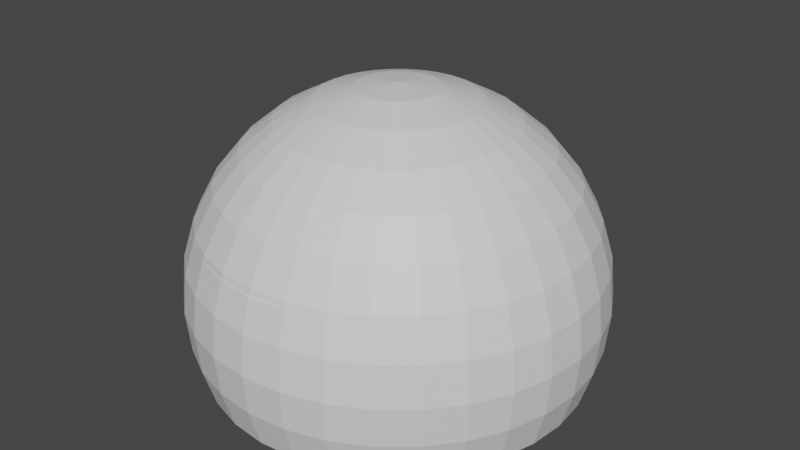 # Source: SphereRoom.blend  (saved by Blender 3.0.42; exported with 4.5.12 LTS)
import bpy
from mathutils import Matrix  # noqa: F401  (used for matrix-valued properties, if any)

bpy.ops.wm.read_factory_settings(use_empty=True)
scene = bpy.context.scene
scene.name = 'Scene'

# ---- collections
col_collection = bpy.data.collections.new('Collection'); scene.collection.children.link(col_collection)

# ---- materials (node trees are filled in below, after node groups)
mat_material_002 = bpy.data.materials.new('Material.002')
mat_material_002.use_transparent_shadow = False
mat_material_001 = bpy.data.materials.new('Material.001')
mat_material_001.use_transparent_shadow = False

# ---- material node trees
mat_material_002.use_nodes = True; mat_material_002.node_tree.nodes.clear()
_N = mat_material_002.node_tree.nodes; _L = mat_material_002.node_tree.links
n0 = _N.new('ShaderNodeBsdfPrincipled'); n0.name = 'Principled BSDF'; n0.location = (10, 300)
n0.distribution = 'GGX'
n0.subsurface_method = 'RANDOM_WALK_SKIN'
n0.inputs[3].default_value = 1.45
n0.inputs[27].default_value = (0.0, 0.0, 0.0, 1.0)
n0.inputs[28].default_value = 1.0
n1 = _N.new('ShaderNodeOutputMaterial'); n1.name = 'Material Output'; n1.location = (300, 300)
_L.new(n0.outputs[0], n1.inputs[0])
n1.is_active_output = True
mat_material_001.use_nodes = True; mat_material_001.node_tree.nodes.clear()
_N = mat_material_001.node_tree.nodes; _L = mat_material_001.node_tree.links
n0 = _N.new('ShaderNodeBsdfPrincipled'); n0.name = 'Principled BSDF'; n0.location = (10, 300)
n0.distribution = 'GGX'
n0.subsurface_method = 'RANDOM_WALK_SKIN'
n0.inputs[3].default_value = 1.45
n0.inputs[27].default_value = (0.0, 0.0, 0.0, 1.0)
n0.inputs[28].default_value = 1.0
n1 = _N.new('ShaderNodeOutputMaterial'); n1.name = 'Material Output'; n1.location = (300, 300)
_L.new(n0.outputs[0], n1.inputs[0])
n1.is_active_output = True

# ---- world
world_world = bpy.data.worlds.new('World'); scene.world = world_world
world_world.use_nodes = True; world_world.node_tree.nodes.clear()
_N = world_world.node_tree.nodes; _L = world_world.node_tree.links
n0 = _N.new('ShaderNodeOutputWorld'); n0.name = 'World Output'; n0.location = (300, 300)
n1 = _N.new('ShaderNodeBackground'); n1.name = 'Background'; n1.location = (10, 300)
n1.inputs[0].default_value = (0.05088, 0.05088, 0.05088, 1.0)
_L.new(n1.outputs[0], n0.inputs[0])
n0.is_active_output = True
world_world.color = (0.05088, 0.05088, 0.05088)
world_world.use_sun_shadow = False
world_world.sun_shadow_jitter_overblur = 0.0

# ---- meshes
me_sphere = bpy.data.meshes.new('Sphere')
me_sphere.from_pydata([(0.0, 0.1931, 0.971), (0.0, 0.3788, 0.9147), (0.0, 0.55, 0.8232), (0.0, 0.7, 0.7001), (0.0, 0.8231, 0.55), (0.0, 0.9146, 0.3789), (0.0, 0.971, 0.1932), (0.03767, 0.1894, 0.971), (0.0739, 0.3715, 0.9147), (0.1073, 0.5394, 0.8232), (0.1366, 0.6866, 0.7001), (0.1606, 0.8073, 0.55), (0.1784, 0.8971, 0.3789), (0.1894, 0.9523, 0.1932), (0.1931, 0.971, -4.371e-08), (0.1894, 0.9523, -0.1932), (0.1784, 0.8971, -0.3789), (0.07389, 0.1784, 0.971), (0.145, 0.35, 0.9147), (0.2105, 0.5081, 0.8232), (0.2679, 0.6467, 0.7001), (0.315, 0.7605, 0.55), (0.35, 0.845, 0.3789), (0.3716, 0.8971, 0.1932), (0.3789, 0.9146, -4.371e-08), (0.3716, 0.8971, -0.1932), (0.35, 0.845, -0.3789), (0.1073, 0.1605, 0.971), (0.2105, 0.315, 0.9147), (0.3055, 0.4573, 0.8232), (0.3889, 0.582, 0.7001), (0.4573, 0.6844, 0.55), (0.5081, 0.7605, 0.3789), (0.5394, 0.8073, 0.1932), (0.55, 0.8232, -4.371e-08), (0.5394, 0.8073, -0.1932), (0.5081, 0.7605, -0.3789), (0.1365, 0.1365, 0.971), (0.2679, 0.2679, 0.9147), (0.3889, 0.3889, 0.8232), (0.495, 0.495, 0.7001), (0.582, 0.582, 0.55), (0.6467, 0.6467, 0.3789), (0.6866, 0.6866, 0.1932), (0.7, 0.7, -4.371e-08), (0.6866, 0.6866, -0.1932), (0.6467, 0.6467, -0.3789), (0.1605, 0.1073, 0.971), (0.315, 0.2105, 0.9147), (0.4573, 0.3055, 0.8232), (0.582, 0.3889, 0.7001), (0.6844, 0.4573, 0.55), (0.7605, 0.5081, 0.3789), (0.8073, 0.5394, 0.1932), (0.8232, 0.55, -4.371e-08), (0.8073, 0.5394, -0.1932), (0.7605, 0.5081, -0.3789), (0.1784, 0.07389, 0.971), (0.35, 0.145, 0.9147), (0.5081, 0.2105, 0.8232), (0.6467, 0.2679, 0.7001), (0.7605, 0.315, 0.55), (0.845, 0.35, 0.3789), (0.8971, 0.3716, 0.1932), (0.9146, 0.3789, -4.371e-08), (0.8971, 0.3716, -0.1932), (0.845, 0.35, -0.3789), (0.1894, 0.03767, 0.971), (0.3715, 0.0739, 0.9147), (0.5394, 0.1073, 0.8232), (0.6866, 0.1366, 0.7001), (0.8073, 0.1606, 0.55), (0.8971, 0.1784, 0.3789), (0.9523, 0.1894, 0.1932), (0.971, 0.1931, -4.371e-08), (0.9523, 0.1894, -0.1932), (0.8971, 0.1784, -0.3789), (0.1931, -6.874e-08, 0.971), (0.3788, -1.209e-07, 0.9147), (0.55, -1.134e-07, 0.8232), (0.7, -4.638e-08, 0.7001), (0.8231, -9.109e-08, 0.55), (0.9146, -1.658e-08, 0.3789), (0.971, -9.109e-08, 0.1932), (0.99, -1.656e-07, -4.371e-08), (0.971, -9.109e-08, -0.1932), (0.9146, -1.507e-07, -0.3789), (0.1894, -0.03767, 0.971), (0.3715, -0.0739, 0.9147), (0.5394, -0.1073, 0.8232), (0.6866, -0.1366, 0.7001), (0.8073, -0.1606, 0.55), (0.8971, -0.1784, 0.3789), (0.9523, -0.1894, 0.1932), (0.971, -0.1931, -4.371e-08), (0.9523, -0.1894, -0.1932), (0.8971, -0.1784, -0.3789), (0.1784, -0.07389, 0.971), (0.35, -0.145, 0.9147), (0.5081, -0.2105, 0.8232), (0.6467, -0.2679, 0.7001), (0.7605, -0.315, 0.55), (0.845, -0.35, 0.3789), (0.8971, -0.3716, 0.1932), (0.9146, -0.3789, -4.371e-08), (0.8971, -0.3716, -0.1932), (0.845, -0.35, -0.3789), (0.1605, -0.1073, 0.971), (0.315, -0.2105, 0.9147), (0.4573, -0.3055, 0.8232), (0.582, -0.3889, 0.7001), (0.6844, -0.4573, 0.55), (0.7605, -0.5081, 0.3789), (0.8073, -0.5394, 0.1932), (0.8232, -0.55, -4.371e-08), (0.8073, -0.5394, -0.1932), (0.7605, -0.5081, -0.3789), (0.1365, -0.1365, 0.971), (0.2679, -0.2679, 0.9147), (0.3889, -0.3889, 0.8232), (0.495, -0.495, 0.7001), (0.582, -0.582, 0.55), (0.6467, -0.6467, 0.3789), (0.6866, -0.6866, 0.1932), (0.7, -0.7, -4.371e-08), (0.6866, -0.6866, -0.1932), (0.6467, -0.6467, -0.3789), (0.1073, -0.1605, 0.971), (0.2105, -0.315, 0.9147), (0.3055, -0.4573, 0.8232), (0.3889, -0.582, 0.7001), (0.4573, -0.6844, 0.55), (0.5081, -0.7605, 0.3789), (0.5394, -0.8073, 0.1932), (0.55, -0.8232, -4.371e-08), (0.5394, -0.8073, -0.1932), (0.5081, -0.7605, -0.3789), (0.07389, -0.1784, 0.971), (0.145, -0.35, 0.9147), (0.2105, -0.5081, 0.8232), (0.2679, -0.6467, 0.7001), (0.315, -0.7605, 0.55), (0.35, -0.845, 0.3789), (0.3716, -0.8971, 0.1932), (0.3789, -0.9146, -4.371e-08), (0.3716, -0.8971, -0.1932), (0.35, -0.845, -0.3789), (0.03767, -0.1894, 0.971), (0.0739, -0.3715, 0.9147), (0.1073, -0.5394, 0.8232), (0.1366, -0.6866, 0.7001), (0.1606, -0.8073, 0.55), (0.1784, -0.8971, 0.3789), (0.1894, -0.9523, 0.1932), (0.1931, -0.971, -4.371e-08), (0.1894, -0.9523, -0.1932), (0.1784, -0.8971, -0.3789), (2.154e-09, -0.1931, 0.971), (-2.765e-08, -0.3788, 0.9147), (-6.49e-08, -0.55, 0.8232), (4.686e-08, -0.7, 0.7001), (-1.275e-08, -0.8231, 0.55), (1.706e-08, -0.9146, 0.3789), (-7.235e-08, -0.971, 0.1932), (-2.661e-07, -0.99, -4.371e-08), (-7.235e-08, -0.971, -0.1932), (-1.171e-07, -0.9146, -0.3789), (-0.03767, -0.1894, 0.971), (-0.0739, -0.3715, 0.9147), (-0.1073, -0.5394, 0.8232), (-0.1366, -0.6866, 0.7001), (-0.1606, -0.8073, 0.55), (-0.1784, -0.8971, 0.3789), (-0.1894, -0.9523, 0.1932), (-0.1931, -0.971, -4.371e-08), (-0.1894, -0.9523, -0.1932), (-0.1784, -0.8971, -0.3789), (-0.07389, -0.1784, 0.971), (-0.145, -0.35, 0.9147), (-0.2105, -0.5081, 0.8232), (-0.2679, -0.6467, 0.7001), (-0.315, -0.7605, 0.55), (-0.35, -0.845, 0.3789), (-0.3716, -0.8971, 0.1932), (-0.3789, -0.9146, -4.371e-08), (-0.3716, -0.8971, -0.1932), (-0.35, -0.845, -0.3789), (-0.1073, -0.1605, 0.971), (-0.2105, -0.315, 0.9147), (-0.3055, -0.4573, 0.8232), (-0.3889, -0.582, 0.7001), (-0.4573, -0.6844, 0.55), (-0.5081, -0.7605, 0.3789), (-0.5394, -0.8073, 0.1932), (-0.55, -0.8232, -4.371e-08), (-0.5394, -0.8073, -0.1932), (-0.5081, -0.7605, -0.3789), (-0.1365, -0.1365, 0.971), (-0.2679, -0.2679, 0.9147), (-0.3889, -0.3889, 0.8232), (-0.495, -0.495, 0.7001), (-0.582, -0.582, 0.55), (-0.6467, -0.6467, 0.3789), (-0.6866, -0.6866, 0.1932), (-0.7, -0.7, -4.371e-08), (-0.6866, -0.6866, -0.1932), (-0.6467, -0.6467, -0.3789), (-0.1605, -0.1073, 0.971), (-0.315, -0.2105, 0.9147), (-0.4573, -0.3055, 0.8232), (-0.582, -0.3889, 0.7001), (-0.6844, -0.4573, 0.55), (-0.7605, -0.5081, 0.3789), (-0.8073, -0.5394, 0.1932), (-0.8232, -0.55, -4.371e-08), (-0.8073, -0.5394, -0.1932), (-0.7605, -0.5081, -0.3789), (-8.077e-08, -1.209e-07, 0.99), (-0.1784, -0.07389, 0.971), (-0.35, -0.145, 0.9147), (-0.5081, -0.2105, 0.8232), (-0.6467, -0.2679, 0.7001), (-0.7605, -0.315, 0.55), (-0.845, -0.35, 0.3789), (-0.8971, -0.3716, 0.1932), (-0.845, -0.35, -0.3789), (-0.1894, -0.03767, 0.971), (-0.3715, -0.0739, 0.9147), (-0.5394, -0.1073, 0.8232), (-0.6866, -0.1366, 0.7001), (-0.8073, -0.1606, 0.55), (-0.8971, -0.1784, 0.3789), (-0.9523, -0.1894, 0.1932), (-0.8971, -0.1784, -0.3789), (-0.1931, -7.246e-08, 0.971), (-0.3788, -4.638e-08, 0.9147), (-0.55, 5.771e-09, 0.8232), (-0.7, -9.109e-08, 0.7001), (-0.8231, -4.638e-08, 0.55), (-0.9146, -1.68e-09, 0.3789), (-0.971, 7.283e-08, 0.1932), (-0.9146, 1.175e-07, -0.3789), (-0.1894, 0.03767, 0.971), (-0.3715, 0.0739, 0.9147), (-0.5394, 0.1073, 0.8232), (-0.6866, 0.1366, 0.7001), (-0.8073, 0.1606, 0.55), (-0.8971, 0.1784, 0.3789), (-0.9523, 0.1894, 0.1932), (-0.8971, 0.1784, -0.3789), (-0.1784, 0.07389, 0.971), (-0.35, 0.145, 0.9147), (-0.5081, 0.2105, 0.8232), (-0.6467, 0.2679, 0.7001), (-0.7605, 0.315, 0.55), (-0.845, 0.35, 0.3789), (-0.8971, 0.3716, 0.1932), (-0.845, 0.35, -0.3789), (-0.1605, 0.1073, 0.971), (-0.315, 0.2105, 0.9147), (-0.4573, 0.3055, 0.8232), (-0.582, 0.3889, 0.7001), (-0.6844, 0.4573, 0.55), (-0.7605, 0.5081, 0.3789), (-0.8073, 0.5394, 0.1932), (-0.8232, 0.55, -4.371e-08), (-0.8073, 0.5394, -0.1932), (-0.7605, 0.5081, -0.3789), (-0.1365, 0.1365, 0.971), (-0.2679, 0.2679, 0.9147), (-0.3889, 0.3889, 0.8232), (-0.495, 0.495, 0.7001), (-0.582, 0.582, 0.55), (-0.6467, 0.6467, 0.3789), (-0.6866, 0.6866, 0.1932), (-0.7, 0.7, -4.371e-08), (-0.6866, 0.6866, -0.1932), (-0.6467, 0.6467, -0.3789), (-0.1073, 0.1605, 0.971), (-0.2105, 0.315, 0.9147), (-0.3055, 0.4573, 0.8232), (-0.3889, 0.582, 0.7001), (-0.4573, 0.6844, 0.55), (-0.5081, 0.7605, 0.3789), (-0.5394, 0.8073, 0.1932), (-0.55, 0.8232, -4.371e-08), (-0.5394, 0.8073, -0.1932), (-0.5081, 0.7605, -0.3789), (-0.07389, 0.1784, 0.971), (-0.145, 0.35, 0.9147), (-0.2105, 0.5081, 0.8232), (-0.2679, 0.6467, 0.7001), (-0.315, 0.7605, 0.55), (-0.35, 0.845, 0.3789), (-0.3716, 0.8971, 0.1932), (-0.3789, 0.9146, -4.371e-08), (-0.3716, 0.8971, -0.1932), (-0.35, 0.845, -0.3789), (-0.03767, 0.1894, 0.971), (-0.0739, 0.3715, 0.9147), (-0.1073, 0.5394, 0.8232), (-0.1366, 0.6866, 0.7001), (-0.1606, 0.8073, 0.55), (-0.1784, 0.8971, 0.3789), (-0.1894, 0.9523, 0.1932), (-0.1931, 0.971, -4.371e-08), (-0.1894, 0.9523, -0.1932), (-0.1784, 0.8971, -0.3789), (5.386e-07, 0.99, -4.371e-08), (2.257e-07, 0.971, -0.1932), (1.959e-07, 0.9146, -0.3789), (-0.869, -0.424, -0.1932), (-0.9392, -0.2547, 0.1281), (-0.9401, 0.25, 0.1328), (-0.9143, 0.3787, 0.0041), (-0.9125, 0.3828, -4.371e-08), (-0.8369, 0.5, -0.1172), (-0.8804, -0.3647, -0.2525), (-0.879, -0.25, -0.3672), (-0.8369, -0.5, -0.1172), (-0.8388, -0.4953, -0.1219), (-0.9392, 0.2547, 0.1281), (-0.9125, -0.3828, -4.371e-08), (-0.8399, -0.4953, -0.1125), (-0.8388, -0.4953, -0.1219), (-0.8399, -0.4953, -0.1125), (-0.9401, -0.25, 0.1328), (-0.8399, 0.4953, -0.1125), (-0.9143, -0.3787, 0.004101), (-0.8791, -0.2547, -0.3625), (-0.9392, -0.2547, 0.1281), (-0.881, 0.2434, -0.3672), (-0.881, -0.2434, -0.3672), (-0.9005, -0.1791, -0.3672), (-0.881, -0.2434, -0.3672), (-0.8791, -0.2547, -0.3625), (-0.9182, 1.147e-07, -0.3672), (-0.8388, 0.4953, -0.1219), (-0.8791, 0.2547, -0.3625), (-0.9005, 0.1791, -0.3672), (-0.879, 0.25, -0.3672), (-0.8804, 0.3647, -0.2525), (-0.8791, 0.2547, -0.3625), (-0.881, 0.2434, -0.3672), (-0.9392, 0.2547, 0.1281), (-0.869, 0.424, -0.1932), (-0.8399, 0.4953, -0.1125), (-0.8388, 0.4953, -0.1219)], [(327, 346), (312, 330), (329, 335), (332, 334), (338, 342), (331, 343), (321, 344), (320, 324), (323, 325), (337, 347)], [(287, 277, 267, 257, 249, 241, 233, 225, 216, 206, 196, 186, 176, 166, 156, 146, 136, 126, 116, 106, 96, 86, 76, 66, 56, 46, 36, 26, 16, 310, 307, 297), (3, 10, 9, 2), (4, 11, 10, 3), (5, 12, 11, 4), (6, 13, 12, 5), (308, 14, 13, 6), (0, 7, 217), (309, 15, 14, 308), (1, 8, 7, 0), (310, 16, 15, 309), (2, 9, 8, 1), (16, 26, 25, 15), (9, 19, 18, 8), (10, 20, 19, 9), (11, 21, 20, 10), (12, 22, 21, 11), (13, 23, 22, 12), (14, 24, 23, 13), (7, 17, 217), (15, 25, 24, 14), (8, 18, 17, 7), (23, 33, 32, 22), (24, 34, 33, 23), (17, 27, 217), (25, 35, 34, 24), (18, 28, 27, 17), (26, 36, 35, 25), (19, 29, 28, 18), (20, 30, 29, 19), (21, 31, 30, 20), (22, 32, 31, 21), (29, 39, 38, 28), (30, 40, 39, 29), (31, 41, 40, 30), (32, 42, 41, 31), (33, 43, 42, 32), (34, 44, 43, 33), (27, 37, 217), (35, 45, 44, 34), (28, 38, 37, 27), (36, 46, 45, 35), (43, 53, 52, 42), (44, 54, 53, 43), (37, 47, 217), (45, 55, 54, 44), (38, 48, 47, 37), (46, 56, 55, 45), (39, 49, 48, 38), (40, 50, 49, 39), (41, 51, 50, 40), (42, 52, 51, 41), (50, 60, 59, 49), (51, 61, 60, 50), (52, 62, 61, 51), (53, 63, 62, 52), (54, 64, 63, 53), (47, 57, 217), (55, 65, 64, 54), (48, 58, 57, 47), (56, 66, 65, 55), (49, 59, 58, 48), (64, 74, 73, 63), (57, 67, 217), (65, 75, 74, 64), (58, 68, 67, 57), (66, 76, 75, 65), (59, 69, 68, 58), (60, 70, 69, 59), (61, 71, 70, 60), (62, 72, 71, 61), (63, 73, 72, 62), (70, 80, 79, 69), (71, 81, 80, 70), (72, 82, 81, 71), (73, 83, 82, 72), (74, 84, 83, 73), (67, 77, 217), (75, 85, 84, 74), (68, 78, 77, 67), (76, 86, 85, 75), (69, 79, 78, 68), (84, 94, 93, 83), (77, 87, 217), (85, 95, 94, 84), (78, 88, 87, 77), (86, 96, 95, 85), (79, 89, 88, 78), (80, 90, 89, 79), (81, 91, 90, 80), (82, 92, 91, 81), (83, 93, 92, 82), (91, 101, 100, 90), (92, 102, 101, 91), (93, 103, 102, 92), (94, 104, 103, 93), (87, 97, 217), (95, 105, 104, 94), (88, 98, 97, 87), (96, 106, 105, 95), (89, 99, 98, 88), (90, 100, 99, 89), (105, 115, 114, 104), (98, 108, 107, 97), (106, 116, 115, 105), (99, 109, 108, 98), (100, 110, 109, 99), (101, 111, 110, 100), (102, 112, 111, 101), (103, 113, 112, 102), (104, 114, 113, 103), (97, 107, 217), (112, 122, 121, 111), (113, 123, 122, 112), (114, 124, 123, 113), (107, 117, 217), (115, 125, 124, 114), (108, 118, 117, 107), (116, 126, 125, 115), (109, 119, 118, 108), (110, 120, 119, 109), (111, 121, 120, 110), (118, 128, 127, 117), (126, 136, 135, 125), (119, 129, 128, 118), (120, 130, 129, 119), (121, 131, 130, 120), (122, 132, 131, 121), (123, 133, 132, 122), (124, 134, 133, 123), (117, 127, 217), (125, 135, 134, 124), (132, 142, 141, 131), (133, 143, 142, 132), (134, 144, 143, 133), (127, 137, 217), (135, 145, 144, 134), (128, 138, 137, 127), (136, 146, 145, 135), (129, 139, 138, 128), (130, 140, 139, 129), (131, 141, 140, 130), (146, 156, 155, 145), (139, 149, 148, 138), (140, 150, 149, 139), (141, 151, 150, 140), (142, 152, 151, 141), (143, 153, 152, 142), (144, 154, 153, 143), (137, 147, 217), (145, 155, 154, 144), (138, 148, 147, 137), (153, 163, 162, 152), (154, 164, 163, 153), (147, 157, 217), (155, 165, 164, 154), (148, 158, 157, 147), (156, 166, 165, 155), (149, 159, 158, 148), (150, 160, 159, 149), (151, 161, 160, 150), (152, 162, 161, 151), (159, 169, 168, 158), (160, 170, 169, 159), (161, 171, 170, 160), (162, 172, 171, 161), (163, 173, 172, 162), (164, 174, 173, 163), (157, 167, 217), (165, 175, 174, 164), (158, 168, 167, 157), (166, 176, 175, 165), (173, 183, 182, 172), (174, 184, 183, 173), (167, 177, 217), (175, 185, 184, 174), (168, 178, 177, 167), (176, 186, 185, 175), (169, 179, 178, 168), (170, 180, 179, 169), (171, 181, 180, 170), (172, 182, 181, 171), (180, 190, 189, 179), (181, 191, 190, 180), (182, 192, 191, 181), (183, 193, 192, 182), (184, 194, 193, 183), (177, 187, 217), (185, 195, 194, 184), (178, 188, 187, 177), (186, 196, 195, 185), (179, 189, 188, 178), (194, 204, 203, 193), (187, 197, 217), (195, 205, 204, 194), (188, 198, 197, 187), (196, 206, 205, 195), (189, 199, 198, 188), (190, 200, 199, 189), (191, 201, 200, 190), (192, 202, 201, 191), (193, 203, 202, 192), (201, 211, 210, 200), (202, 212, 211, 201), (203, 213, 212, 202), (204, 214, 213, 203), (197, 207, 217), (205, 215, 214, 204), (198, 208, 207, 197), (206, 216, 215, 205), (199, 209, 208, 198), (200, 210, 209, 199), (207, 218, 217), (208, 219, 218, 207), (215, 216, 225, 317, 311), (316, 347, 345, 266, 265, 315, 346), (209, 220, 219, 208), (210, 221, 220, 209), (211, 222, 221, 210), (212, 223, 222, 211), (213, 224, 223, 212), (213, 214, 322, 328, 224), (222, 230, 229, 221), (223, 231, 230, 222), (224, 232, 231, 223), (218, 226, 217), (219, 227, 226, 218), (224, 328, 330, 326, 313, 344, 314, 256, 248, 240, 232), (249, 257, 341, 342, 340, 343, 339), (334, 318, 335, 317, 225, 233, 333), (220, 228, 227, 219), (221, 229, 228, 220), (227, 235, 234, 226), (233, 241, 336, 333), (228, 236, 235, 227), (229, 237, 236, 228), (230, 238, 237, 229), (231, 239, 238, 230), (232, 240, 239, 231), (226, 234, 217), (239, 247, 246, 238), (240, 248, 247, 239), (234, 242, 217), (235, 243, 242, 234), (241, 249, 339, 336), (236, 244, 243, 235), (237, 245, 244, 236), (238, 246, 245, 237), (243, 251, 250, 242), (324, 319, 325, 322, 214, 215, 311), (244, 252, 251, 243), (245, 253, 252, 244), (246, 254, 253, 245), (247, 255, 254, 246), (248, 256, 255, 247), (242, 250, 217), (255, 263, 262, 254), (256, 264, 263, 255), (315, 265, 264, 256, 314), (250, 258, 217), (251, 259, 258, 250), (341, 257, 267, 266, 345), (252, 260, 259, 251), (253, 261, 260, 252), (254, 262, 261, 253), (267, 277, 276, 266), (260, 270, 269, 259), (261, 271, 270, 260), (262, 272, 271, 261), (263, 273, 272, 262), (264, 274, 273, 263), (265, 275, 274, 264), (258, 268, 217), (266, 276, 275, 265), (259, 269, 268, 258), (274, 284, 283, 273), (275, 285, 284, 274), (268, 278, 217), (276, 286, 285, 275), (269, 279, 278, 268), (277, 287, 286, 276), (270, 280, 279, 269), (271, 281, 280, 270), (272, 282, 281, 271), (273, 283, 282, 272), (281, 291, 290, 280), (282, 292, 291, 281), (283, 293, 292, 282), (284, 294, 293, 283), (285, 295, 294, 284), (278, 288, 217), (286, 296, 295, 285), (279, 289, 288, 278), (287, 297, 296, 286), (280, 290, 289, 279), (295, 305, 304, 294), (288, 298, 217), (296, 306, 305, 295), (289, 299, 298, 288), (297, 307, 306, 296), (290, 300, 299, 289), (291, 301, 300, 290), (292, 302, 301, 291), (293, 303, 302, 292), (294, 304, 303, 293), (301, 3, 2, 300), (302, 4, 3, 301), (303, 5, 4, 302), (304, 6, 5, 303), (305, 308, 6, 304), (298, 0, 217), (306, 309, 308, 305), (299, 1, 0, 298), (307, 310, 309, 306), (300, 2, 1, 299)])
_uv = me_sphere.uv_layers.new(name='UVMap')
_uv.uv.foreach_set('vector', [0.8438, 0.375, 0.875, 0.375, 0.9062, 0.375, 0.9375, 0.375, 0.9687, 0.375, 0.0, 0.375, 0.03125, 0.375, 0.0625, 0.375, 0.09375, 0.375, 0.125, 0.375, 0.1562, 0.375, 0.1875, 0.375, 0.2188, 0.375, 0.25, 0.375, 0.2812, 0.375, 0.3125, 0.375, 0.3438, 0.375, 0.375, 0.375, 0.4062, 0.375, 0.4375, 0.375, 0.4687, 0.375, 0.5, 0.375, 0.5312, 0.375, 0.5625, 0.375, 0.5938, 0.375, 0.625, 0.375, 0.6562, 0.375, 0.6875, 0.375, 0.7188, 0.375, 0.75, 0.375, 0.7812, 0.375, 0.8125, 0.375, 0.75, 0.75, 0.7188, 0.75, 0.7188, 0.8125, 0.75, 0.8125, 0.75, 0.6875, 0.7188, 0.6875, 0.7188, 0.75, 0.75, 0.75, 0.75, 0.625, 0.7188, 0.625, 0.7188, 0.6875, 0.75, 0.6875, 0.75, 0.5625, 0.7188, 0.5625, 0.7188, 0.625, 0.75, 0.625, 0.75, 0.5, 0.7188, 0.5, 0.7188, 0.5625, 0.75, 0.5625, 0.75, 0.9375, 0.7188, 0.9375, 0.7344, 1.0, 0.75, 0.4375, 0.7188, 0.4375, 0.7188, 0.5, 0.75, 0.5, 0.75, 0.875, 0.7188, 0.875, 0.7188, 0.9375, 0.75, 0.9375, 0.75, 0.375, 0.7188, 0.375, 0.7188, 0.4375, 0.75, 0.4375, 0.75, 0.8125, 0.7188, 0.8125, 0.7188, 0.875, 0.75, 0.875, 0.7188, 0.375, 0.6875, 0.375, 0.6875, 0.4375, 0.7188, 0.4375, 0.7188, 0.8125, 0.6875, 0.8125, 0.6875, 0.875, 0.7188, 0.875, 0.7188, 0.75, 0.6875, 0.75, 0.6875, 0.8125, 0.7188, 0.8125, 0.7188, 0.6875, 0.6875, 0.6875, 0.6875, 0.75, 0.7188, 0.75, 0.7188, 0.625, 0.6875, 0.625, 0.6875, 0.6875, 0.7188, 0.6875, 0.7188, 0.5625, 0.6875, 0.5625, 0.6875, 0.625, 0.7188, 0.625, 0.7188, 0.5, 0.6875, 0.5, 0.6875, 0.5625, 0.7188, 0.5625, 0.7188, 0.9375, 0.6875, 0.9375, 0.7031, 1.0, 0.7188, 0.4375, 0.6875, 0.4375, 0.6875, 0.5, 0.7188, 0.5, 0.7188, 0.875, 0.6875, 0.875, 0.6875, 0.9375, 0.7188, 0.9375, 0.6875, 0.5625, 0.6562, 0.5625, 0.6562, 0.625, 0.6875, 0.625, 0.6875, 0.5, 0.6562, 0.5, 0.6562, 0.5625, 0.6875, 0.5625, 0.6875, 0.9375, 0.6562, 0.9375, 0.6719, 1.0, 0.6875, 0.4375, 0.6562, 0.4375, 0.6562, 0.5, 0.6875, 0.5, 0.6875, 0.875, 0.6562, 0.875, 0.6562, 0.9375, 0.6875, 0.9375, 0.6875, 0.375, 0.6562, 0.375, 0.6562, 0.4375, 0.6875, 0.4375, 0.6875, 0.8125, 0.6562, 0.8125, 0.6562, 0.875, 0.6875, 0.875, 0.6875, 0.75, 0.6562, 0.75, 0.6562, 0.8125, 0.6875, 0.8125, 0.6875, 0.6875, 0.6562, 0.6875, 0.6562, 0.75, 0.6875, 0.75, 0.6875, 0.625, 0.6562, 0.625, 0.6562, 0.6875, 0.6875, 0.6875, 0.6562, 0.8125, 0.625, 0.8125, 0.625, 0.875, 0.6562, 0.875, 0.6562, 0.75, 0.625, 0.75, 0.625, 0.8125, 0.6562, 0.8125, 0.6562, 0.6875, 0.625, 0.6875, 0.625, 0.75, 0.6562, 0.75, 0.6562, 0.625, 0.625, 0.625, 0.625, 0.6875, 0.6562, 0.6875, 0.6562, 0.5625, 0.625, 0.5625, 0.625, 0.625, 0.6562, 0.625, 0.6562, 0.5, 0.625, 0.5, 0.625, 0.5625, 0.6562, 0.5625, 0.6562, 0.9375, 0.625, 0.9375, 0.6406, 1.0, 0.6562, 0.4375, 0.625, 0.4375, 0.625, 0.5, 0.6562, 0.5, 0.6562, 0.875, 0.625, 0.875, 0.625, 0.9375, 0.6562, 0.9375, 0.6562, 0.375, 0.625, 0.375, 0.625, 0.4375, 0.6562, 0.4375, 0.625, 0.5625, 0.5938, 0.5625, 0.5938, 0.625, 0.625, 0.625, 0.625, 0.5, 0.5938, 0.5, 0.5938, 0.5625, 0.625, 0.5625, 0.625, 0.9375, 0.5937, 0.9375, 0.6094, 1.0, 0.625, 0.4375, 0.5938, 0.4375, 0.5938, 0.5, 0.625, 0.5, 0.625, 0.875, 0.5937, 0.875, 0.5937, 0.9375, 0.625, 0.9375, 0.625, 0.375, 0.5938, 0.375, 0.5938, 0.4375, 0.625, 0.4375, 0.625, 0.8125, 0.5938, 0.8125, 0.5937, 0.875, 0.625, 0.875, 0.625, 0.75, 0.5938, 0.75, 0.5938, 0.8125, 0.625, 0.8125, 0.625, 0.6875, 0.5938, 0.6875, 0.5938, 0.75, 0.625, 0.75, 0.625, 0.625, 0.5938, 0.625, 0.5938, 0.6875, 0.625, 0.6875, 0.5938, 0.75, 0.5625, 0.75, 0.5625, 0.8125, 0.5938, 0.8125, 0.5938, 0.6875, 0.5625, 0.6875, 0.5625, 0.75, 0.5938, 0.75, 0.5938, 0.625, 0.5625, 0.625, 0.5625, 0.6875, 0.5938, 0.6875, 0.5938, 0.5625, 0.5625, 0.5625, 0.5625, 0.625, 0.5938, 0.625, 0.5938, 0.5, 0.5625, 0.5, 0.5625, 0.5625, 0.5938, 0.5625, 0.5937, 0.9375, 0.5625, 0.9375, 0.5781, 1.0, 0.5938, 0.4375, 0.5625, 0.4375, 0.5625, 0.5, 0.5938, 0.5, 0.5937, 0.875, 0.5625, 0.875, 0.5625, 0.9375, 0.5937, 0.9375, 0.5938, 0.375, 0.5625, 0.375, 0.5625, 0.4375, 0.5938, 0.4375, 0.5938, 0.8125, 0.5625, 0.8125, 0.5625, 0.875, 0.5937, 0.875, 0.5625, 0.5, 0.5312, 0.5, 0.5312, 0.5625, 0.5625, 0.5625, 0.5625, 0.9375, 0.5312, 0.9375, 0.5469, 1.0, 0.5625, 0.4375, 0.5312, 0.4375, 0.5312, 0.5, 0.5625, 0.5, 0.5625, 0.875, 0.5312, 0.875, 0.5312, 0.9375, 0.5625, 0.9375, 0.5625, 0.375, 0.5312, 0.375, 0.5312, 0.4375, 0.5625, 0.4375, 0.5625, 0.8125, 0.5312, 0.8125, 0.5312, 0.875, 0.5625, 0.875, 0.5625, 0.75, 0.5312, 0.75, 0.5312, 0.8125, 0.5625, 0.8125, 0.5625, 0.6875, 0.5312, 0.6875, 0.5312, 0.75, 0.5625, 0.75, 0.5625, 0.625, 0.5312, 0.625, 0.5312, 0.6875, 0.5625, 0.6875, 0.5625, 0.5625, 0.5312, 0.5625, 0.5312, 0.625, 0.5625, 0.625, 0.5312, 0.75, 0.5, 0.75, 0.5, 0.8125, 0.5312, 0.8125, 0.5312, 0.6875, 0.5, 0.6875, 0.5, 0.75, 0.5312, 0.75, 0.5312, 0.625, 0.5, 0.625, 0.5, 0.6875, 0.5312, 0.6875, 0.5312, 0.5625, 0.5, 0.5625, 0.5, 0.625, 0.5312, 0.625, 0.5312, 0.5, 0.5, 0.5, 0.5, 0.5625, 0.5312, 0.5625, 0.5312, 0.9375, 0.5, 0.9375, 0.5156, 1.0, 0.5312, 0.4375, 0.5, 0.4375, 0.5, 0.5, 0.5312, 0.5, 0.5312, 0.875, 0.5, 0.875, 0.5, 0.9375, 0.5312, 0.9375, 0.5312, 0.375, 0.5, 0.375, 0.5, 0.4375, 0.5312, 0.4375, 0.5312, 0.8125, 0.5, 0.8125, 0.5, 0.875, 0.5312, 0.875, 0.5, 0.5, 0.4687, 0.5, 0.4688, 0.5625, 0.5, 0.5625, 0.5, 0.9375, 0.4687, 0.9375, 0.4844, 1.0, 0.5, 0.4375, 0.4688, 0.4375, 0.4687, 0.5, 0.5, 0.5, 0.5, 0.875, 0.4687, 0.875, 0.4687, 0.9375, 0.5, 0.9375, 0.5, 0.375, 0.4687, 0.375, 0.4688, 0.4375, 0.5, 0.4375, 0.5, 0.8125, 0.4687, 0.8125, 0.4687, 0.875, 0.5, 0.875, 0.5, 0.75, 0.4688, 0.75, 0.4687, 0.8125, 0.5, 0.8125, 0.5, 0.6875, 0.4687, 0.6875, 0.4688, 0.75, 0.5, 0.75, 0.5, 0.625, 0.4688, 0.625, 0.4687, 0.6875, 0.5, 0.6875, 0.5, 0.5625, 0.4688, 0.5625, 0.4688, 0.625, 0.5, 0.625, 0.4687, 0.6875, 0.4375, 0.6875, 0.4375, 0.75, 0.4688, 0.75, 0.4688, 0.625, 0.4375, 0.625, 0.4375, 0.6875, 0.4687, 0.6875, 0.4688, 0.5625, 0.4375, 0.5625, 0.4375, 0.625, 0.4688, 0.625, 0.4687, 0.5, 0.4375, 0.5, 0.4375, 0.5625, 0.4688, 0.5625, 0.4687, 0.9375, 0.4375, 0.9375, 0.4531, 1.0, 0.4688, 0.4375, 0.4375, 0.4375, 0.4375, 0.5, 0.4687, 0.5, 0.4687, 0.875, 0.4375, 0.875, 0.4375, 0.9375, 0.4687, 0.9375, 0.4687, 0.375, 0.4375, 0.375, 0.4375, 0.4375, 0.4688, 0.4375, 0.4687, 0.8125, 0.4375, 0.8125, 0.4375, 0.875, 0.4687, 0.875, 0.4688, 0.75, 0.4375, 0.75, 0.4375, 0.8125, 0.4687, 0.8125, 0.4375, 0.4375, 0.4062, 0.4375, 0.4062, 0.5, 0.4375, 0.5, 0.4375, 0.875, 0.4062, 0.875, 0.4062, 0.9375, 0.4375, 0.9375, 0.4375, 0.375, 0.4062, 0.375, 0.4062, 0.4375, 0.4375, 0.4375, 0.4375, 0.8125, 0.4062, 0.8125, 0.4062, 0.875, 0.4375, 0.875, 0.4375, 0.75, 0.4062, 0.75, 0.4062, 0.8125, 0.4375, 0.8125, 0.4375, 0.6875, 0.4062, 0.6875, 0.4062, 0.75, 0.4375, 0.75, 0.4375, 0.625, 0.4062, 0.625, 0.4062, 0.6875, 0.4375, 0.6875, 0.4375, 0.5625, 0.4062, 0.5625, 0.4062, 0.625, 0.4375, 0.625, 0.4375, 0.5, 0.4062, 0.5, 0.4062, 0.5625, 0.4375, 0.5625, 0.4375, 0.9375, 0.4062, 0.9375, 0.4219, 1.0, 0.4062, 0.625, 0.375, 0.625, 0.375, 0.6875, 0.4062, 0.6875, 0.4062, 0.5625, 0.375, 0.5625, 0.375, 0.625, 0.4062, 0.625, 0.4062, 0.5, 0.375, 0.5, 0.375, 0.5625, 0.4062, 0.5625, 0.4062, 0.9375, 0.375, 0.9375, 0.3906, 1.0, 0.4062, 0.4375, 0.375, 0.4375, 0.375, 0.5, 0.4062, 0.5, 0.4062, 0.875, 0.375, 0.875, 0.375, 0.9375, 0.4062, 0.9375, 0.4062, 0.375, 0.375, 0.375, 0.375, 0.4375, 0.4062, 0.4375, 0.4062, 0.8125, 0.375, 0.8125, 0.375, 0.875, 0.4062, 0.875, 0.4062, 0.75, 0.375, 0.75, 0.375, 0.8125, 0.4062, 0.8125, 0.4062, 0.6875, 0.375, 0.6875, 0.375, 0.75, 0.4062, 0.75, 0.375, 0.875, 0.3438, 0.875, 0.3437, 0.9375, 0.375, 0.9375, 0.375, 0.375, 0.3438, 0.375, 0.3438, 0.4375, 0.375, 0.4375, 0.375, 0.8125, 0.3438, 0.8125, 0.3438, 0.875, 0.375, 0.875, 0.375, 0.75, 0.3438, 0.75, 0.3438, 0.8125, 0.375, 0.8125, 0.375, 0.6875, 0.3438, 0.6875, 0.3438, 0.75, 0.375, 0.75, 0.375, 0.625, 0.3438, 0.625, 0.3438, 0.6875, 0.375, 0.6875, 0.375, 0.5625, 0.3438, 0.5625, 0.3438, 0.625, 0.375, 0.625, 0.375, 0.5, 0.3437, 0.5, 0.3438, 0.5625, 0.375, 0.5625, 0.375, 0.9375, 0.3437, 0.9375, 0.3594, 1.0, 0.375, 0.4375, 0.3438, 0.4375, 0.3437, 0.5, 0.375, 0.5, 0.3438, 0.625, 0.3125, 0.625, 0.3125, 0.6875, 0.3438, 0.6875, 0.3438, 0.5625, 0.3125, 0.5625, 0.3125, 0.625, 0.3438, 0.625, 0.3437, 0.5, 0.3125, 0.5, 0.3125, 0.5625, 0.3438, 0.5625, 0.3437, 0.9375, 0.3125, 0.9375, 0.3281, 1.0, 0.3438, 0.4375, 0.3125, 0.4375, 0.3125, 0.5, 0.3437, 0.5, 0.3438, 0.875, 0.3125, 0.875, 0.3125, 0.9375, 0.3437, 0.9375, 0.3438, 0.375, 0.3125, 0.375, 0.3125, 0.4375, 0.3438, 0.4375, 0.3438, 0.8125, 0.3125, 0.8125, 0.3125, 0.875, 0.3438, 0.875, 0.3438, 0.75, 0.3125, 0.75, 0.3125, 0.8125, 0.3438, 0.8125, 0.3438, 0.6875, 0.3125, 0.6875, 0.3125, 0.75, 0.3438, 0.75, 0.3125, 0.375, 0.2812, 0.375, 0.2812, 0.4375, 0.3125, 0.4375, 0.3125, 0.8125, 0.2812, 0.8125, 0.2812, 0.875, 0.3125, 0.875, 0.3125, 0.75, 0.2812, 0.75, 0.2812, 0.8125, 0.3125, 0.8125, 0.3125, 0.6875, 0.2812, 0.6875, 0.2812, 0.75, 0.3125, 0.75, 0.3125, 0.625, 0.2812, 0.625, 0.2812, 0.6875, 0.3125, 0.6875, 0.3125, 0.5625, 0.2812, 0.5625, 0.2812, 0.625, 0.3125, 0.625, 0.3125, 0.5, 0.2812, 0.5, 0.2812, 0.5625, 0.3125, 0.5625, 0.3125, 0.9375, 0.2812, 0.9375, 0.2969, 1.0, 0.3125, 0.4375, 0.2812, 0.4375, 0.2812, 0.5, 0.3125, 0.5, 0.3125, 0.875, 0.2812, 0.875, 0.2812, 0.9375, 0.3125, 0.9375, 0.2812, 0.5625, 0.25, 0.5625, 0.25, 0.625, 0.2812, 0.625, 0.2812, 0.5, 0.25, 0.5, 0.25, 0.5625, 0.2812, 0.5625, 0.2812, 0.9375, 0.25, 0.9375, 0.2656, 1.0, 0.2812, 0.4375, 0.25, 0.4375, 0.25, 0.5, 0.2812, 0.5, 0.2812, 0.875, 0.25, 0.875, 0.25, 0.9375, 0.2812, 0.9375, 0.2812, 0.375, 0.25, 0.375, 0.25, 0.4375, 0.2812, 0.4375, 0.2812, 0.8125, 0.25, 0.8125, 0.25, 0.875, 0.2812, 0.875, 0.2812, 0.75, 0.25, 0.75, 0.25, 0.8125, 0.2812, 0.8125, 0.2812, 0.6875, 0.25, 0.6875, 0.25, 0.75, 0.2812, 0.75, 0.2812, 0.625, 0.25, 0.625, 0.25, 0.6875, 0.2812, 0.6875, 0.25, 0.8125, 0.2188, 0.8125, 0.2188, 0.875, 0.25, 0.875, 0.25, 0.75, 0.2188, 0.75, 0.2188, 0.8125, 0.25, 0.8125, 0.25, 0.6875, 0.2188, 0.6875, 0.2188, 0.75, 0.25, 0.75, 0.25, 0.625, 0.2188, 0.625, 0.2188, 0.6875, 0.25, 0.6875, 0.25, 0.5625, 0.2188, 0.5625, 0.2188, 0.625, 0.25, 0.625, 0.25, 0.5, 0.2187, 0.5, 0.2188, 0.5625, 0.25, 0.5625, 0.25, 0.9375, 0.2188, 0.9375, 0.2344, 1.0, 0.25, 0.4375, 0.2188, 0.4375, 0.2187, 0.5, 0.25, 0.5, 0.25, 0.875, 0.2188, 0.875, 0.2188, 0.9375, 0.25, 0.9375, 0.25, 0.375, 0.2188, 0.375, 0.2188, 0.4375, 0.25, 0.4375, 0.2188, 0.5625, 0.1875, 0.5625, 0.1875, 0.625, 0.2188, 0.625, 0.2187, 0.5, 0.1875, 0.5, 0.1875, 0.5625, 0.2188, 0.5625, 0.2188, 0.9375, 0.1875, 0.9375, 0.2031, 1.0, 0.2188, 0.4375, 0.1875, 0.4375, 0.1875, 0.5, 0.2187, 0.5, 0.2188, 0.875, 0.1875, 0.875, 0.1875, 0.9375, 0.2188, 0.9375, 0.2188, 0.375, 0.1875, 0.375, 0.1875, 0.4375, 0.2188, 0.4375, 0.2188, 0.8125, 0.1875, 0.8125, 0.1875, 0.875, 0.2188, 0.875, 0.2188, 0.75, 0.1875, 0.75, 0.1875, 0.8125, 0.2188, 0.8125, 0.2188, 0.6875, 0.1875, 0.6875, 0.1875, 0.75, 0.2188, 0.75, 0.2188, 0.625, 0.1875, 0.625, 0.1875, 0.6875, 0.2188, 0.6875, 0.1875, 0.75, 0.1563, 0.75, 0.1562, 0.8125, 0.1875, 0.8125, 0.1875, 0.6875, 0.1563, 0.6875, 0.1563, 0.75, 0.1875, 0.75, 0.1875, 0.625, 0.1563, 0.625, 0.1563, 0.6875, 0.1875, 0.6875, 0.1875, 0.5625, 0.1562, 0.5625, 0.1563, 0.625, 0.1875, 0.625, 0.1875, 0.5, 0.1562, 0.5, 0.1562, 0.5625, 0.1875, 0.5625, 0.1875, 0.9375, 0.1563, 0.9375, 0.1719, 1.0, 0.1875, 0.4375, 0.1562, 0.4375, 0.1562, 0.5, 0.1875, 0.5, 0.1875, 0.875, 0.1563, 0.875, 0.1563, 0.9375, 0.1875, 0.9375, 0.1875, 0.375, 0.1562, 0.375, 0.1562, 0.4375, 0.1875, 0.4375, 0.1875, 0.8125, 0.1562, 0.8125, 0.1563, 0.875, 0.1875, 0.875, 0.1562, 0.5, 0.125, 0.5, 0.125, 0.5625, 0.1562, 0.5625, 0.1563, 0.9375, 0.125, 0.9375, 0.1406, 1.0, 0.1562, 0.4375, 0.125, 0.4375, 0.125, 0.5, 0.1562, 0.5, 0.1563, 0.875, 0.125, 0.875, 0.125, 0.9375, 0.1563, 0.9375, 0.1562, 0.375, 0.125, 0.375, 0.125, 0.4375, 0.1562, 0.4375, 0.1562, 0.8125, 0.125, 0.8125, 0.125, 0.875, 0.1563, 0.875, 0.1563, 0.75, 0.125, 0.75, 0.125, 0.8125, 0.1562, 0.8125, 0.1563, 0.6875, 0.125, 0.6875, 0.125, 0.75, 0.1563, 0.75, 0.1563, 0.625, 0.125, 0.625, 0.125, 0.6875, 0.1563, 0.6875, 0.1562, 0.5625, 0.125, 0.5625, 0.125, 0.625, 0.1563, 0.625, 0.125, 0.6875, 0.09375, 0.6875, 0.09375, 0.75, 0.125, 0.75, 0.125, 0.625, 0.09375, 0.625, 0.09375, 0.6875, 0.125, 0.6875, 0.125, 0.5625, 0.09375, 0.5625, 0.09375, 0.625, 0.125, 0.625, 0.125, 0.5, 0.09375, 0.5, 0.09375, 0.5625, 0.125, 0.5625, 0.125, 0.9375, 0.09375, 0.9375, 0.1094, 1.0, 0.125, 0.4375, 0.09375, 0.4375, 0.09375, 0.5, 0.125, 0.5, 0.125, 0.875, 0.09375, 0.875, 0.09375, 0.9375, 0.125, 0.9375, 0.125, 0.375, 0.09375, 0.375, 0.09375, 0.4375, 0.125, 0.4375, 0.125, 0.8125, 0.09375, 0.8125, 0.09375, 0.875, 0.125, 0.875, 0.125, 0.75, 0.09375, 0.75, 0.09375, 0.8125, 0.125, 0.8125, 0.09375, 0.9375, 0.0625, 0.9375, 0.07813, 1.0, 0.09375, 0.875, 0.0625, 0.875, 0.0625, 0.9375, 0.09375, 0.9375, 0.09375, 0.4375, 0.09375, 0.375, 0.0625, 0.375, 0.0625, 0.4175, 0.07227, 0.4375, 0.0, 0.0, 0.0, 0.0, 0.9277, 0.4375, 0.9062, 0.4375, 0.9062, 0.5, 0.9368, 0.5, 0.0, 0.0, 0.09375, 0.8125, 0.0625, 0.8125, 0.0625, 0.875, 0.09375, 0.875, 0.09375, 0.75, 0.0625, 0.75, 0.0625, 0.8125, 0.09375, 0.8125, 0.09375, 0.6875, 0.0625, 0.6875, 0.0625, 0.75, 0.09375, 0.75, 0.09375, 0.625, 0.0625, 0.625, 0.0625, 0.6875, 0.09375, 0.6875, 0.09375, 0.5625, 0.0625, 0.5625, 0.0625, 0.625, 0.09375, 0.625, 0.09375, 0.5625, 0.09375, 0.5, 0.06322, 0.5, 0.0625, 0.5013, 0.0625, 0.5625, 0.0625, 0.6875, 0.03125, 0.6875, 0.03125, 0.75, 0.0625, 0.75, 0.0625, 0.625, 0.03125, 0.625, 0.03125, 0.6875, 0.0625, 0.6875, 0.0625, 0.5625, 0.03125, 0.5625, 0.03125, 0.625, 0.0625, 0.625, 0.0625, 0.9375, 0.03125, 0.9375, 0.04688, 1.0, 0.0625, 0.875, 0.03125, 0.875, 0.03125, 0.9375, 0.0625, 0.9375, 0.0625, 0.5625, 0.0625, 0.5013, 0.0, 0.0, 0.0, 0.0, 0.0, 0.0, 0.0, 0.0, 0.9375, 0.5013, 0.9375, 0.5625, 0.9688, 0.5625, 1.0, 0.5625, 0.03125, 0.5625, 0.9687, 0.375, 0.9375, 0.375, 0.9375, 0.4175, 0.0, 0.0, 0.0, 0.0, 0.0, 0.0, 0.9687, 0.3789, 0.0, 0.0, 0.0, 0.0, 0.0, 0.0, 0.0625, 0.4175, 0.0625, 0.375, 0.03125, 0.375, 0.03125, 0.3789, 0.0625, 0.8125, 0.03125, 0.8125, 0.03125, 0.875, 0.0625, 0.875, 0.0625, 0.75, 0.03125, 0.75, 0.03125, 0.8125, 0.0625, 0.8125, 0.03125, 0.875, 2.98e-08, 0.875, 8.941e-08, 0.9375, 0.03125, 0.9375, 0.03125, 0.375, 0.0, 0.375, 0.0, 0.3789, 0.03125, 0.3789, 0.03125, 0.8125, 0.0, 0.8125, 2.98e-08, 0.875, 0.03125, 0.875, 0.03125, 0.75, 2.98e-08, 0.75, 0.0, 0.8125, 0.03125, 0.8125, 0.03125, 0.6875, 2.98e-08, 0.6875, 2.98e-08, 0.75, 0.03125, 0.75, 0.03125, 0.625, 0.0, 0.625, 2.98e-08, 0.6875, 0.03125, 0.6875, 0.03125, 0.5625, 0.0, 0.5625, 0.0, 0.625, 0.03125, 0.625, 0.03125, 0.9375, 8.941e-08, 0.9375, 0.01563, 1.0, 1.0, 0.625, 0.9688, 0.625, 0.9688, 0.6875, 1.0, 0.6875, 1.0, 0.5625, 0.9688, 0.5625, 0.9688, 0.625, 1.0, 0.625, 1.0, 0.9375, 0.9688, 0.9375, 0.9844, 1.0, 1.0, 0.875, 0.9688, 0.875, 0.9688, 0.9375, 1.0, 0.9375, 1.0, 0.375, 0.9687, 0.375, 0.9687, 0.3789, 1.0, 0.3789, 1.0, 0.8125, 0.9688, 0.8125, 0.9688, 0.875, 1.0, 0.875, 1.0, 0.75, 0.9688, 0.75, 0.9688, 0.8125, 1.0, 0.8125, 1.0, 0.6875, 0.9688, 0.6875, 0.9688, 0.75, 1.0, 0.75, 0.9688, 0.875, 0.9375, 0.875, 0.9375, 0.9375, 0.9688, 0.9375, 0.0, 0.0, 0.0, 0.0, 0.0, 0.0, 0.06322, 0.5, 0.09375, 0.5, 0.09375, 0.4375, 0.07227, 0.4375, 0.9688, 0.8125, 0.9375, 0.8125, 0.9375, 0.875, 0.9688, 0.875, 0.9688, 0.75, 0.9375, 0.75, 0.9375, 0.8125, 0.9688, 0.8125, 0.9688, 0.6875, 0.9375, 0.6875, 0.9375, 0.75, 0.9688, 0.75, 0.9688, 0.625, 0.9375, 0.625, 0.9375, 0.6875, 0.9688, 0.6875, 0.9688, 0.5625, 0.9375, 0.5625, 0.9375, 0.625, 0.9688, 0.625, 0.9688, 0.9375, 0.9375, 0.9375, 0.9531, 1.0, 0.9375, 0.625, 0.9062, 0.625, 0.9062, 0.6875, 0.9375, 0.6875, 0.9375, 0.5625, 0.9062, 0.5625, 0.9062, 0.625, 0.9375, 0.625, 0.9368, 0.5, 0.9062, 0.5, 0.9062, 0.5625, 0.9375, 0.5625, 0.9375, 0.5013, 0.9375, 0.9375, 0.9062, 0.9375, 0.9219, 1.0, 0.9375, 0.875, 0.9062, 0.875, 0.9062, 0.9375, 0.9375, 0.9375, 0.9375, 0.4175, 0.9375, 0.375, 0.9062, 0.375, 0.9062, 0.4375, 0.9277, 0.4375, 0.9375, 0.8125, 0.9062, 0.8125, 0.9062, 0.875, 0.9375, 0.875, 0.9375, 0.75, 0.9062, 0.75, 0.9062, 0.8125, 0.9375, 0.8125, 0.9375, 0.6875, 0.9062, 0.6875, 0.9062, 0.75, 0.9375, 0.75, 0.9062, 0.375, 0.875, 0.375, 0.875, 0.4375, 0.9062, 0.4375, 0.9062, 0.8125, 0.875, 0.8125, 0.875, 0.875, 0.9062, 0.875, 0.9062, 0.75, 0.875, 0.75, 0.875, 0.8125, 0.9062, 0.8125, 0.9062, 0.6875, 0.875, 0.6875, 0.875, 0.75, 0.9062, 0.75, 0.9062, 0.625, 0.875, 0.625, 0.875, 0.6875, 0.9062, 0.6875, 0.9062, 0.5625, 0.875, 0.5625, 0.875, 0.625, 0.9062, 0.625, 0.9062, 0.5, 0.875, 0.5, 0.875, 0.5625, 0.9062, 0.5625, 0.9062, 0.9375, 0.875, 0.9375, 0.8906, 1.0, 0.9062, 0.4375, 0.875, 0.4375, 0.875, 0.5, 0.9062, 0.5, 0.9062, 0.875, 0.875, 0.875, 0.875, 0.9375, 0.9062, 0.9375, 0.875, 0.5625, 0.8438, 0.5625, 0.8438, 0.625, 0.875, 0.625, 0.875, 0.5, 0.8437, 0.5, 0.8438, 0.5625, 0.875, 0.5625, 0.875, 0.9375, 0.8438, 0.9375, 0.8594, 1.0, 0.875, 0.4375, 0.8438, 0.4375, 0.8437, 0.5, 0.875, 0.5, 0.875, 0.875, 0.8438, 0.875, 0.8438, 0.9375, 0.875, 0.9375, 0.875, 0.375, 0.8438, 0.375, 0.8438, 0.4375, 0.875, 0.4375, 0.875, 0.8125, 0.8438, 0.8125, 0.8438, 0.875, 0.875, 0.875, 0.875, 0.75, 0.8438, 0.75, 0.8438, 0.8125, 0.875, 0.8125, 0.875, 0.6875, 0.8438, 0.6875, 0.8438, 0.75, 0.875, 0.75, 0.875, 0.625, 0.8438, 0.625, 0.8438, 0.6875, 0.875, 0.6875, 0.8438, 0.75, 0.8125, 0.75, 0.8125, 0.8125, 0.8438, 0.8125, 0.8438, 0.6875, 0.8125, 0.6875, 0.8125, 0.75, 0.8438, 0.75, 0.8438, 0.625, 0.8125, 0.625, 0.8125, 0.6875, 0.8438, 0.6875, 0.8438, 0.5625, 0.8125, 0.5625, 0.8125, 0.625, 0.8438, 0.625, 0.8437, 0.5, 0.8125, 0.5, 0.8125, 0.5625, 0.8438, 0.5625, 0.8438, 0.9375, 0.8125, 0.9375, 0.8281, 1.0, 0.8438, 0.4375, 0.8125, 0.4375, 0.8125, 0.5, 0.8437, 0.5, 0.8438, 0.875, 0.8125, 0.875, 0.8125, 0.9375, 0.8438, 0.9375, 0.8438, 0.375, 0.8125, 0.375, 0.8125, 0.4375, 0.8438, 0.4375, 0.8438, 0.8125, 0.8125, 0.8125, 0.8125, 0.875, 0.8438, 0.875, 0.8125, 0.5, 0.7812, 0.5, 0.7812, 0.5625, 0.8125, 0.5625, 0.8125, 0.9375, 0.7812, 0.9375, 0.7969, 1.0, 0.8125, 0.4375, 0.7812, 0.4375, 0.7812, 0.5, 0.8125, 0.5, 0.8125, 0.875, 0.7812, 0.875, 0.7812, 0.9375, 0.8125, 0.9375, 0.8125, 0.375, 0.7812, 0.375, 0.7812, 0.4375, 0.8125, 0.4375, 0.8125, 0.8125, 0.7812, 0.8125, 0.7812, 0.875, 0.8125, 0.875, 0.8125, 0.75, 0.7812, 0.75, 0.7812, 0.8125, 0.8125, 0.8125, 0.8125, 0.6875, 0.7812, 0.6875, 0.7812, 0.75, 0.8125, 0.75, 0.8125, 0.625, 0.7812, 0.625, 0.7812, 0.6875, 0.8125, 0.6875, 0.8125, 0.5625, 0.7812, 0.5625, 0.7812, 0.625, 0.8125, 0.625, 0.7812, 0.75, 0.75, 0.75, 0.75, 0.8125, 0.7812, 0.8125, 0.7812, 0.6875, 0.75, 0.6875, 0.75, 0.75, 0.7812, 0.75, 0.7812, 0.625, 0.75, 0.625, 0.75, 0.6875, 0.7812, 0.6875, 0.7812, 0.5625, 0.75, 0.5625, 0.75, 0.625, 0.7812, 0.625, 0.7812, 0.5, 0.75, 0.5, 0.75, 0.5625, 0.7812, 0.5625, 0.7812, 0.9375, 0.75, 0.9375, 0.7656, 1.0, 0.7812, 0.4375, 0.75, 0.4375, 0.75, 0.5, 0.7812, 0.5, 0.7812, 0.875, 0.75, 0.875, 0.75, 0.9375, 0.7812, 0.9375, 0.7812, 0.375, 0.75, 0.375, 0.75, 0.4375, 0.7812, 0.4375, 0.7812, 0.8125, 0.75, 0.8125, 0.75, 0.875, 0.7812, 0.875])
me_sphere.materials.append(mat_material_002)
me_sphere.use_remesh_fix_poles = True
me_sphere.use_remesh_preserve_attributes = False
me_sphere.update()
me_circle = bpy.data.meshes.new('Circle')
me_circle.from_pydata([(0.0, 1.0, -0.006527), (-0.1951, 0.9808, -0.006527), (-0.3827, 0.9239, -0.006527), (-0.5556, 0.8315, -0.006527), (-0.7071, 0.7071, -0.006527), (-0.8315, 0.5556, -0.006527), (-0.9239, 0.3945, -0.006527), (-0.9239, -0.3999, -0.006527), (-0.8315, -0.5556, -0.006527), (-0.7071, -0.7071, -0.006527), (-0.5556, -0.8315, -0.006527), (-0.3827, -0.9239, -0.006527), (-0.1951, -0.9808, -0.006527), (8.742e-08, -1.0, -0.006527), (0.1951, -0.9808, -0.006527), (0.3827, -0.9239, -0.006527), (0.5556, -0.8315, -0.006527), (0.7071, -0.7071, -0.006527), (0.8315, -0.5556, -0.006527), (0.9239, -0.3827, -0.006527), (0.9808, -0.1951, -0.006527), (1.0, 1.192e-08, -0.006527), (0.9808, 0.1951, -0.006527), (0.9239, 0.3827, -0.006527), (0.8315, 0.5556, -0.006527), (0.7071, 0.7071, -0.006527), (0.5556, 0.8315, -0.006527), (0.3827, 0.9239, -0.006527), (0.1951, 0.9808, -0.006527), (0.0, 1.0, 0.01911), (-0.1951, 0.9808, 0.01911), (-0.3827, 0.9239, 0.01911), (-0.5556, 0.8315, 0.01911), (-0.7071, 0.7071, 0.01911), (-0.8315, 0.5556, 0.01911), (-0.9239, 0.3729, 0.01911), (-0.9239, -0.3792, 0.01911), (-0.8315, -0.5556, 0.01911), (-0.7071, -0.7071, 0.01911), (-0.5556, -0.8315, 0.01911), (-0.3827, -0.9239, 0.01911), (-0.1951, -0.9808, 0.01911), (8.742e-08, -1.0, 0.01911), (0.1951, -0.9808, 0.01911), (0.3827, -0.9239, 0.01911), (0.5556, -0.8315, 0.01911), (0.7071, -0.7071, 0.01911), (0.8315, -0.5556, 0.01911), (0.9239, -0.3827, 0.01911), (0.9808, -0.1951, 0.01911), (1.0, 1.192e-08, 0.01911), (0.9808, 0.1951, 0.01911), (0.9239, 0.3827, 0.01911), (0.8315, 0.5556, 0.01911), (0.7071, 0.7071, 0.01911), (0.5556, 0.8315, 0.01911), (0.3827, 0.9239, 0.01911), (0.1951, 0.9808, 0.01911)], [], [(8, 37, 38, 9), (22, 51, 52, 23), (9, 38, 39, 10), (23, 52, 53, 24), (10, 39, 40, 11), (24, 53, 54, 25), (11, 40, 41, 12), (25, 54, 55, 26), (12, 41, 42, 13), (26, 55, 56, 27), (13, 42, 43, 14), (27, 56, 57, 28), (14, 43, 44, 15), (0, 29, 30, 1), (28, 57, 29, 0), (15, 44, 45, 16), (1, 30, 31, 2), (16, 45, 46, 17), (2, 31, 32, 3), (17, 46, 47, 18), (3, 32, 33, 4), (18, 47, 48, 19), (4, 33, 34, 5), (19, 48, 49, 20), (5, 34, 35, 6), (20, 49, 50, 21), (7, 36, 37, 8), (21, 50, 51, 22)])
_uv = me_circle.uv_layers.new(name='UVMap')
_uv.uv.foreach_set('vector', [0.0, 0.0, 0.0, 0.0, 0.0, 0.0, 0.0, 0.0, 0.0, 0.0, 0.0, 0.0, 0.0, 0.0, 0.0, 0.0, 0.0, 0.0, 0.0, 0.0, 0.0, 0.0, 0.0, 0.0, 0.0, 0.0, 0.0, 0.0, 0.0, 0.0, 0.0, 0.0, 0.0, 0.0, 0.0, 0.0, 0.0, 0.0, 0.0, 0.0, 0.0, 0.0, 0.0, 0.0, 0.0, 0.0, 0.0, 0.0, 0.0, 0.0, 0.0, 0.0, 0.0, 0.0, 0.0, 0.0, 0.0, 0.0, 0.0, 0.0, 0.0, 0.0, 0.0, 0.0, 0.0, 0.0, 0.0, 0.0, 0.0, 0.0, 0.0, 0.0, 0.0, 0.0, 0.0, 0.0, 0.0, 0.0, 0.0, 0.0, 0.0, 0.0, 0.0, 0.0, 0.0, 0.0, 0.0, 0.0, 0.0, 0.0, 0.0, 0.0, 0.0, 0.0, 0.0, 0.0, 0.0, 0.0, 0.0, 0.0, 0.0, 0.0, 0.0, 0.0, 0.0, 0.0, 0.0, 0.0, 0.0, 0.0, 0.0, 0.0, 0.0, 0.0, 0.0, 0.0, 0.0, 0.0, 0.0, 0.0, 0.0, 0.0, 0.0, 0.0, 0.0, 0.0, 0.0, 0.0, 0.0, 0.0, 0.0, 0.0, 0.0, 0.0, 0.0, 0.0, 0.0, 0.0, 0.0, 0.0, 0.0, 0.0, 0.0, 0.0, 0.0, 0.0, 0.0, 0.0, 0.0, 0.0, 0.0, 0.0, 0.0, 0.0, 0.0, 0.0, 0.0, 0.0, 0.0, 0.0, 0.0, 0.0, 0.0, 0.0, 0.0, 0.0, 0.0, 0.0, 0.0, 0.0, 0.0, 0.0, 0.0, 0.0, 0.0, 0.0, 0.0, 0.0, 0.0, 0.0, 0.0, 0.0, 0.0, 0.0, 0.0, 0.0, 0.0, 0.0, 0.0, 0.0, 0.0, 0.0, 0.0, 0.0, 0.0, 0.0, 0.0, 0.0, 0.0, 0.0, 0.0, 0.0, 0.0, 0.0, 0.0, 0.0, 0.0, 0.0, 0.0, 0.0, 0.0, 0.0, 0.0, 0.0, 0.0, 0.0, 0.0, 0.0, 0.0, 0.0, 0.0, 0.0, 0.0, 0.0])
me_circle.materials.append(mat_material_001)
me_circle.use_remesh_fix_poles = True
me_circle.use_remesh_preserve_attributes = False
me_circle.update()
me_circle_001 = bpy.data.meshes.new('Circle.001')
me_circle_001.from_pydata([(0.0, 1.0, 0.0), (-0.1951, 0.9808, 0.0), (-0.3827, 0.9239, 0.0), (-0.5556, 0.8315, 0.0), (-0.7071, 0.7071, 0.0), (-0.8315, 0.5556, 0.0), (-0.9239, 0.3827, 0.0), (-0.9239, -0.3827, 0.0), (-0.8315, -0.5556, 0.0), (-0.7071, -0.7071, 0.0), (-0.5556, -0.8315, 0.0), (-0.3827, -0.9239, 0.0), (-0.1951, -0.9808, 0.0), (8.742e-08, -1.0, 0.0), (0.1951, -0.9808, 0.0), (0.3827, -0.9239, 0.0), (0.5556, -0.8315, 0.0), (0.7071, -0.7071, 0.0), (0.8315, -0.5556, 0.0), (0.9239, -0.3827, 0.0), (0.9808, -0.1951, 0.0), (1.0, 1.192e-08, 0.0), (0.9808, 0.1951, 0.0), (0.9239, 0.3827, 0.0), (0.8315, 0.5556, 0.0), (0.7071, 0.7071, 0.0), (0.5556, 0.8315, 0.0), (0.3827, 0.9239, 0.0), (0.1951, 0.9808, 0.0), (0.0, 1.0, 0.0274), (-0.1951, 0.9808, 0.0274), (-0.3827, 0.9239, 0.0274), (-0.5556, 0.8315, 0.0274), (-0.7071, 0.7071, 0.0274), (-0.8315, 0.5556, 0.0274), (-0.9239, 0.3827, 0.0274), (-0.9239, -0.3827, 0.0274), (-0.8315, -0.5556, 0.0274), (-0.7071, -0.7071, 0.0274), (-0.5556, -0.8315, 0.0274), (-0.3827, -0.9239, 0.0274), (-0.1951, -0.9808, 0.0274), (8.742e-08, -1.0, 0.0274), (0.1951, -0.9808, 0.0274), (0.3827, -0.9239, 0.0274), (0.5556, -0.8315, 0.0274), (0.7071, -0.7071, 0.0274), (0.8315, -0.5556, 0.0274), (0.9239, -0.3827, 0.0274), (0.9808, -0.1951, 0.0274), (1.0, 1.192e-08, 0.0274), (0.9808, 0.1951, 0.0274), (0.9239, 0.3827, 0.0274), (0.8315, 0.5556, 0.0274), (0.7071, 0.7071, 0.0274), (0.5556, 0.8315, 0.0274), (0.3827, 0.9239, 0.0274), (0.1951, 0.9808, 0.0274)], [], [(27, 56, 57, 28), (14, 43, 44, 15), (0, 29, 30, 1), (28, 57, 29, 0), (15, 44, 45, 16), (1, 30, 31, 2), (16, 45, 46, 17), (2, 31, 32, 3), (17, 46, 47, 18), (3, 32, 33, 4), (18, 47, 48, 19), (4, 33, 34, 5), (19, 48, 49, 20), (5, 34, 35, 6), (20, 49, 50, 21), (7, 36, 37, 8), (21, 50, 51, 22), (8, 37, 38, 9), (22, 51, 52, 23), (9, 38, 39, 10), (23, 52, 53, 24), (10, 39, 40, 11), (24, 53, 54, 25), (11, 40, 41, 12), (25, 54, 55, 26), (12, 41, 42, 13), (26, 55, 56, 27), (13, 42, 43, 14)])
_uv = me_circle_001.uv_layers.new(name='UVMap')
_uv.uv.foreach_set('vector', [0.0, 0.0, 0.0, 0.0, 0.0, 0.0, 0.0, 0.0, 0.0, 0.0, 0.0, 0.0, 0.0, 0.0, 0.0, 0.0, 0.0, 0.0, 0.0, 0.0, 0.0, 0.0, 0.0, 0.0, 0.0, 0.0, 0.0, 0.0, 0.0, 0.0, 0.0, 0.0, 0.0, 0.0, 0.0, 0.0, 0.0, 0.0, 0.0, 0.0, 0.0, 0.0, 0.0, 0.0, 0.0, 0.0, 0.0, 0.0, 0.0, 0.0, 0.0, 0.0, 0.0, 0.0, 0.0, 0.0, 0.0, 0.0, 0.0, 0.0, 0.0, 0.0, 0.0, 0.0, 0.0, 0.0, 0.0, 0.0, 0.0, 0.0, 0.0, 0.0, 0.0, 0.0, 0.0, 0.0, 0.0, 0.0, 0.0, 0.0, 0.0, 0.0, 0.0, 0.0, 0.0, 0.0, 0.0, 0.0, 0.0, 0.0, 0.0, 0.0, 0.0, 0.0, 0.0, 0.0, 0.0, 0.0, 0.0, 0.0, 0.0, 0.0, 0.0, 0.0, 0.0, 0.0, 0.0, 0.0, 0.0, 0.0, 0.0, 0.0, 0.0, 0.0, 0.0, 0.0, 0.0, 0.0, 0.0, 0.0, 0.0, 0.0, 0.0, 0.0, 0.0, 0.0, 0.0, 0.0, 0.0, 0.0, 0.0, 0.0, 0.0, 0.0, 0.0, 0.0, 0.0, 0.0, 0.0, 0.0, 0.0, 0.0, 0.0, 0.0, 0.0, 0.0, 0.0, 0.0, 0.0, 0.0, 0.0, 0.0, 0.0, 0.0, 0.0, 0.0, 0.0, 0.0, 0.0, 0.0, 0.0, 0.0, 0.0, 0.0, 0.0, 0.0, 0.0, 0.0, 0.0, 0.0, 0.0, 0.0, 0.0, 0.0, 0.0, 0.0, 0.0, 0.0, 0.0, 0.0, 0.0, 0.0, 0.0, 0.0, 0.0, 0.0, 0.0, 0.0, 0.0, 0.0, 0.0, 0.0, 0.0, 0.0, 0.0, 0.0, 0.0, 0.0, 0.0, 0.0, 0.0, 0.0, 0.0, 0.0, 0.0, 0.0, 0.0, 0.0, 0.0, 0.0, 0.0, 0.0, 0.0, 0.0, 0.0, 0.0, 0.0, 0.0, 0.0, 0.0, 0.0, 0.0, 0.0, 0.0])
me_circle_001.use_remesh_fix_poles = True
me_circle_001.use_remesh_preserve_attributes = False
me_circle_001.update()
me_circle_003 = bpy.data.meshes.new('Circle.003')
me_circle_003.from_pydata([(0.0, 1.0, 0.0), (-0.1951, 0.9808, 0.0), (-0.3827, 0.9239, 0.0), (-0.5556, 0.8315, 0.0), (-0.7071, 0.7071, 0.0), (-0.8315, 0.5556, 0.0), (-0.9239, 0.3827, 0.0), (-0.9808, 0.1951, 0.0), (-1.0, -4.371e-08, 0.0), (-0.9808, -0.1951, 0.0), (-0.9239, -0.3827, 0.0), (-0.8315, -0.5556, 0.0), (-0.7071, -0.7071, 0.0), (-0.5556, -0.8315, 0.0), (-0.3827, -0.9239, 0.0), (-0.1951, -0.9808, 0.0), (8.742e-08, -1.0, 0.0), (0.1951, -0.9808, 0.0), (0.3827, -0.9239, 0.0), (0.5556, -0.8315, 0.0), (0.7071, -0.7071, 0.0), (0.8315, -0.5556, 0.0), (0.9239, -0.3827, 0.0), (0.9808, -0.1951, 0.0), (1.0, 1.192e-08, 0.0), (0.9808, 0.1951, 0.0), (0.9239, 0.3827, 0.0), (0.8315, 0.5556, 0.0), (0.7071, 0.7071, 0.0), (0.5556, 0.8315, 0.0), (0.3827, 0.9239, 0.0), (0.1951, 0.9808, 0.0), (-2.96e-10, 1.015, -0.0274), (-0.198, 0.9953, -0.0274), (-0.3883, 0.9375, -0.0274), (-0.5638, 0.8437, -0.0274), (-0.7175, 0.7175, -0.0274), (-0.8437, 0.5638, -0.0274), (-0.9375, 0.3883, -0.0274), (-0.9953, 0.198, -0.0274), (-1.015, -4.418e-08, -0.0274), (-0.9953, -0.198, -0.0274), (-0.9375, -0.3883, -0.0274), (-0.8437, -0.5638, -0.0274), (-0.7175, -0.7175, -0.0274), (-0.5638, -0.8437, -0.0274), (-0.3883, -0.9375, -0.0274), (-0.198, -0.9953, -0.0274), (8.842e-08, -1.015, -0.0274), (0.198, -0.9953, -0.0274), (0.3883, -0.9375, -0.0274), (0.5638, -0.8437, -0.0274), (0.7175, -0.7175, -0.0274), (0.8437, -0.5638, -0.0274), (0.9375, -0.3883, -0.0274), (0.9953, -0.198, -0.0274), (1.015, 1.228e-08, -0.0274), (0.9953, 0.198, -0.0274), (0.9375, 0.3883, -0.0274), (0.8437, 0.5638, -0.0274), (0.7175, 0.7175, -0.0274), (0.5638, 0.8437, -0.0274), (0.3883, 0.9375, -0.0274), (0.198, 0.9953, -0.0274)], [], [(11, 12, 44, 43), (25, 26, 58, 57), (12, 13, 45, 44), (26, 27, 59, 58), (13, 14, 46, 45), (0, 1, 33, 32), (27, 28, 60, 59), (14, 15, 47, 46), (1, 2, 34, 33), (28, 29, 61, 60), (15, 16, 48, 47), (2, 3, 35, 34), (29, 30, 62, 61), (16, 17, 49, 48), (3, 4, 36, 35), (30, 31, 63, 62), (17, 18, 50, 49), (4, 5, 37, 36), (31, 0, 32, 63), (18, 19, 51, 50), (5, 6, 38, 37), (19, 20, 52, 51), (6, 7, 39, 38), (20, 21, 53, 52), (7, 8, 40, 39), (21, 22, 54, 53), (8, 9, 41, 40), (22, 23, 55, 54), (9, 10, 42, 41), (23, 24, 56, 55), (10, 11, 43, 42), (24, 25, 57, 56)])
_uv = me_circle_003.uv_layers.new(name='UVMap')
_uv.uv.foreach_set('vector', [0.0, 0.0, 0.0, 0.0, 0.0, 0.0, 0.0, 0.0, 0.0, 0.0, 0.0, 0.0, 0.0, 0.0, 0.0, 0.0, 0.0, 0.0, 0.0, 0.0, 0.0, 0.0, 0.0, 0.0, 0.0, 0.0, 0.0, 0.0, 0.0, 0.0, 0.0, 0.0, 0.0, 0.0, 0.0, 0.0, 0.0, 0.0, 0.0, 0.0, 0.0, 0.0, 0.0, 0.0, 0.0, 0.0, 0.0, 0.0, 0.0, 0.0, 0.0, 0.0, 0.0, 0.0, 0.0, 0.0, 0.0, 0.0, 0.0, 0.0, 0.0, 0.0, 0.0, 0.0, 0.0, 0.0, 0.0, 0.0, 0.0, 0.0, 0.0, 0.0, 0.0, 0.0, 0.0, 0.0, 0.0, 0.0, 0.0, 0.0, 0.0, 0.0, 0.0, 0.0, 0.0, 0.0, 0.0, 0.0, 0.0, 0.0, 0.0, 0.0, 0.0, 0.0, 0.0, 0.0, 0.0, 0.0, 0.0, 0.0, 0.0, 0.0, 0.0, 0.0, 0.0, 0.0, 0.0, 0.0, 0.0, 0.0, 0.0, 0.0, 0.0, 0.0, 0.0, 0.0, 0.0, 0.0, 0.0, 0.0, 0.0, 0.0, 0.0, 0.0, 0.0, 0.0, 0.0, 0.0, 0.0, 0.0, 0.0, 0.0, 0.0, 0.0, 0.0, 0.0, 0.0, 0.0, 0.0, 0.0, 0.0, 0.0, 0.0, 0.0, 0.0, 0.0, 0.0, 0.0, 0.0, 0.0, 0.0, 0.0, 0.0, 0.0, 0.0, 0.0, 0.0, 0.0, 0.0, 0.0, 0.0, 0.0, 0.0, 0.0, 0.0, 0.0, 0.0, 0.0, 0.0, 0.0, 0.0, 0.0, 0.0, 0.0, 0.0, 0.0, 0.0, 0.0, 0.0, 0.0, 0.0, 0.0, 0.0, 0.0, 0.0, 0.0, 0.0, 0.0, 0.0, 0.0, 0.0, 0.0, 0.0, 0.0, 0.0, 0.0, 0.0, 0.0, 0.0, 0.0, 0.0, 0.0, 0.0, 0.0, 0.0, 0.0, 0.0, 0.0, 0.0, 0.0, 0.0, 0.0, 0.0, 0.0, 0.0, 0.0, 0.0, 0.0, 0.0, 0.0, 0.0, 0.0, 0.0, 0.0, 0.0, 0.0, 0.0, 0.0, 0.0, 0.0, 0.0, 0.0, 0.0, 0.0, 0.0, 0.0, 0.0, 0.0, 0.0, 0.0, 0.0, 0.0, 0.0, 0.0, 0.0, 0.0, 0.0, 0.0, 0.0, 0.0, 0.0, 0.0, 0.0, 0.0, 0.0, 0.0])
me_circle_003.use_remesh_fix_poles = True
me_circle_003.use_remesh_preserve_attributes = False
me_circle_003.update()
me_circle_004 = bpy.data.meshes.new('Circle.004')
me_circle_004.from_pydata([(0.0, 1.0, 0.0), (-0.1951, 0.9808, 0.0), (-0.3827, 0.9239, 0.0), (-0.5556, 0.8315, 0.0), (-0.7071, 0.7071, 0.0), (-0.8315, 0.5556, 0.0), (-0.9239, 0.3827, 0.0), (-0.9808, 0.1951, 0.0), (-1.0, -4.371e-08, 0.0), (-0.9808, -0.1951, 0.0), (-0.9239, -0.3827, 0.0), (-0.8315, -0.5556, 0.0), (-0.7071, -0.7071, 0.0), (-0.5556, -0.8315, 0.0), (-0.3827, -0.9239, 0.0), (-0.1951, -0.9808, 0.0), (8.742e-08, -1.0, 0.0), (0.1951, -0.9808, 0.0), (0.3827, -0.9239, 0.0), (0.5556, -0.8315, 0.0), (0.7071, -0.7071, 0.0), (0.8315, -0.5556, 0.0), (0.9239, -0.3827, 0.0), (0.9808, -0.1951, 0.0), (1.0, 1.192e-08, 0.0), (0.9808, 0.1951, 0.0), (0.9239, 0.3827, 0.0), (0.8315, 0.5556, 0.0), (0.7071, 0.7071, 0.0), (0.5556, 0.8315, 0.0), (0.3827, 0.9239, 0.0), (0.1951, 0.9808, 0.0), (-4.425e-10, 1.028, -0.03636), (-0.2006, 1.009, -0.03636), (-0.3936, 0.9501, -0.03636), (-0.5714, 0.8551, -0.03636), (-0.7272, 0.7272, -0.03636), (-0.8551, 0.5714, -0.03636), (-0.9501, 0.3936, -0.03636), (-1.009, 0.2006, -0.03636), (-1.028, -4.495e-08, -0.03636), (-1.009, -0.2006, -0.03636), (-0.9501, -0.3936, -0.03636), (-0.8551, -0.5714, -0.03636), (-0.7272, -0.7272, -0.03636), (-0.5714, -0.8551, -0.03636), (-0.3936, -0.9501, -0.03636), (-0.2006, -1.009, -0.03636), (8.946e-08, -1.028, -0.03636), (0.2006, -1.009, -0.03636), (0.3936, -0.9501, -0.03636), (0.5714, -0.8551, -0.03636), (0.7272, -0.7272, -0.03636), (0.8551, -0.5714, -0.03636), (0.9501, -0.3936, -0.03636), (1.009, -0.2006, -0.03636), (1.028, 1.226e-08, -0.03636), (1.009, 0.2006, -0.03636), (0.9501, 0.3936, -0.03636), (0.8551, 0.5714, -0.03636), (0.7272, 0.7272, -0.03636), (0.5714, 0.8551, -0.03636), (0.3936, 0.9501, -0.03636), (0.2006, 1.009, -0.03636)], [], [(17, 18, 50, 49), (4, 5, 37, 36), (31, 0, 32, 63), (18, 19, 51, 50), (5, 6, 38, 37), (19, 20, 52, 51), (6, 7, 39, 38), (20, 21, 53, 52), (7, 8, 40, 39), (21, 22, 54, 53), (8, 9, 41, 40), (22, 23, 55, 54), (9, 10, 42, 41), (23, 24, 56, 55), (10, 11, 43, 42), (24, 25, 57, 56), (11, 12, 44, 43), (25, 26, 58, 57), (12, 13, 45, 44), (26, 27, 59, 58), (13, 14, 46, 45), (0, 1, 33, 32), (27, 28, 60, 59), (14, 15, 47, 46), (1, 2, 34, 33), (28, 29, 61, 60), (15, 16, 48, 47), (2, 3, 35, 34), (29, 30, 62, 61), (16, 17, 49, 48), (3, 4, 36, 35), (30, 31, 63, 62)])
_uv = me_circle_004.uv_layers.new(name='UVMap')
_uv.uv.foreach_set('vector', [0.0, 0.0, 0.0, 0.0, 0.0, 0.0, 0.0, 0.0, 0.0, 0.0, 0.0, 0.0, 0.0, 0.0, 0.0, 0.0, 0.0, 0.0, 0.0, 0.0, 0.0, 0.0, 0.0, 0.0, 0.0, 0.0, 0.0, 0.0, 0.0, 0.0, 0.0, 0.0, 0.0, 0.0, 0.0, 0.0, 0.0, 0.0, 0.0, 0.0, 0.0, 0.0, 0.0, 0.0, 0.0, 0.0, 0.0, 0.0, 0.0, 0.0, 0.0, 0.0, 0.0, 0.0, 0.0, 0.0, 0.0, 0.0, 0.0, 0.0, 0.0, 0.0, 0.0, 0.0, 0.0, 0.0, 0.0, 0.0, 0.0, 0.0, 0.0, 0.0, 0.0, 0.0, 0.0, 0.0, 0.0, 0.0, 0.0, 0.0, 0.0, 0.0, 0.0, 0.0, 0.0, 0.0, 0.0, 0.0, 0.0, 0.0, 0.0, 0.0, 0.0, 0.0, 0.0, 0.0, 0.0, 0.0, 0.0, 0.0, 0.0, 0.0, 0.0, 0.0, 0.0, 0.0, 0.0, 0.0, 0.0, 0.0, 0.0, 0.0, 0.0, 0.0, 0.0, 0.0, 0.0, 0.0, 0.0, 0.0, 0.0, 0.0, 0.0, 0.0, 0.0, 0.0, 0.0, 0.0, 0.0, 0.0, 0.0, 0.0, 0.0, 0.0, 0.0, 0.0, 0.0, 0.0, 0.0, 0.0, 0.0, 0.0, 0.0, 0.0, 0.0, 0.0, 0.0, 0.0, 0.0, 0.0, 0.0, 0.0, 0.0, 0.0, 0.0, 0.0, 0.0, 0.0, 0.0, 0.0, 0.0, 0.0, 0.0, 0.0, 0.0, 0.0, 0.0, 0.0, 0.0, 0.0, 0.0, 0.0, 0.0, 0.0, 0.0, 0.0, 0.0, 0.0, 0.0, 0.0, 0.0, 0.0, 0.0, 0.0, 0.0, 0.0, 0.0, 0.0, 0.0, 0.0, 0.0, 0.0, 0.0, 0.0, 0.0, 0.0, 0.0, 0.0, 0.0, 0.0, 0.0, 0.0, 0.0, 0.0, 0.0, 0.0, 0.0, 0.0, 0.0, 0.0, 0.0, 0.0, 0.0, 0.0, 0.0, 0.0, 0.0, 0.0, 0.0, 0.0, 0.0, 0.0, 0.0, 0.0, 0.0, 0.0, 0.0, 0.0, 0.0, 0.0, 0.0, 0.0, 0.0, 0.0, 0.0, 0.0, 0.0, 0.0, 0.0, 0.0, 0.0, 0.0, 0.0, 0.0, 0.0, 0.0, 0.0, 0.0, 0.0, 0.0, 0.0, 0.0, 0.0, 0.0, 0.0, 0.0])
me_circle_004.use_remesh_fix_poles = True
me_circle_004.use_remesh_preserve_attributes = False
me_circle_004.update()
me_circle_005 = bpy.data.meshes.new('Circle.005')
me_circle_005.from_pydata([(0.0, 1.0, 0.0), (-0.1951, 0.9808, 0.0), (-0.3827, 0.9239, 0.0), (-0.5556, 0.8315, 0.0), (-0.7071, 0.7071, 0.0), (-0.8315, 0.5556, 0.0), (-0.9239, 0.3827, 0.0), (-0.9808, 0.1951, 0.0), (-1.0, -4.371e-08, 0.0), (-0.9808, -0.1951, 0.0), (-0.9239, -0.3827, 0.0), (-0.8315, -0.5556, 0.0), (-0.7071, -0.7071, 0.0), (-0.5556, -0.8315, 0.0), (-0.3827, -0.9239, 0.0), (-0.1951, -0.9808, 0.0), (8.742e-08, -1.0, 0.0), (0.1951, -0.9808, 0.0), (0.3827, -0.9239, 0.0), (0.5556, -0.8315, 0.0), (0.7071, -0.7071, 0.0), (0.8315, -0.5556, 0.0), (0.9239, -0.3827, 0.0), (0.9808, -0.1951, 0.0), (1.0, 1.192e-08, 0.0), (0.9808, 0.1951, 0.0), (0.9239, 0.3827, 0.0), (0.8315, 0.5556, 0.0), (0.7071, 0.7071, 0.0), (0.5556, 0.8315, 0.0), (0.3827, 0.9239, 0.0), (0.1951, 0.9808, 0.0), (3.202e-10, 1.132, -0.01883), (-0.2209, 1.111, -0.01883), (-0.4333, 1.046, -0.01883), (-0.6291, 0.9415, -0.01883), (-0.8007, 0.8007, -0.01883), (-0.9415, 0.6291, -0.01883), (-1.046, 0.4333, -0.01883), (-1.111, 0.2209, -0.01883), (-1.132, -4.982e-08, -0.01883), (-1.111, -0.2209, -0.01883), (-1.046, -0.4333, -0.01883), (-0.9415, -0.6291, -0.01883), (-0.8007, -0.8007, -0.01883), (-0.6291, -0.9415, -0.01883), (-0.4333, -1.046, -0.01883), (-0.2209, -1.111, -0.01883), (9.932e-08, -1.132, -0.01883), (0.2209, -1.111, -0.01883), (0.4333, -1.046, -0.01883), (0.6291, -0.9415, -0.01883), (0.8007, -0.8007, -0.01883), (0.9415, -0.6291, -0.01883), (1.046, -0.4333, -0.01883), (1.111, -0.2209, -0.01883), (1.132, 1.318e-08, -0.01883), (1.111, 0.2209, -0.01883), (1.046, 0.4333, -0.01883), (0.9415, 0.6291, -0.01883), (0.8007, 0.8007, -0.01883), (0.6291, 0.9415, -0.01883), (0.4333, 1.046, -0.01883), (0.2209, 1.111, -0.01883)], [], [(1, 2, 34, 33), (28, 29, 61, 60), (15, 16, 48, 47), (2, 3, 35, 34), (29, 30, 62, 61), (16, 17, 49, 48), (3, 4, 36, 35), (30, 31, 63, 62), (17, 18, 50, 49), (4, 5, 37, 36), (31, 0, 32, 63), (18, 19, 51, 50), (5, 6, 38, 37), (19, 20, 52, 51), (6, 7, 39, 38), (20, 21, 53, 52), (7, 8, 40, 39), (21, 22, 54, 53), (8, 9, 41, 40), (22, 23, 55, 54), (9, 10, 42, 41), (23, 24, 56, 55), (10, 11, 43, 42), (24, 25, 57, 56), (11, 12, 44, 43), (25, 26, 58, 57), (12, 13, 45, 44), (26, 27, 59, 58), (13, 14, 46, 45), (0, 1, 33, 32), (27, 28, 60, 59), (14, 15, 47, 46)])
_uv = me_circle_005.uv_layers.new(name='UVMap')
_uv.uv.foreach_set('vector', [0.0, 0.0, 0.0, 0.0, 0.0, 0.0, 0.0, 0.0, 0.0, 0.0, 0.0, 0.0, 0.0, 0.0, 0.0, 0.0, 0.0, 0.0, 0.0, 0.0, 0.0, 0.0, 0.0, 0.0, 0.0, 0.0, 0.0, 0.0, 0.0, 0.0, 0.0, 0.0, 0.0, 0.0, 0.0, 0.0, 0.0, 0.0, 0.0, 0.0, 0.0, 0.0, 0.0, 0.0, 0.0, 0.0, 0.0, 0.0, 0.0, 0.0, 0.0, 0.0, 0.0, 0.0, 0.0, 0.0, 0.0, 0.0, 0.0, 0.0, 0.0, 0.0, 0.0, 0.0, 0.0, 0.0, 0.0, 0.0, 0.0, 0.0, 0.0, 0.0, 0.0, 0.0, 0.0, 0.0, 0.0, 0.0, 0.0, 0.0, 0.0, 0.0, 0.0, 0.0, 0.0, 0.0, 0.0, 0.0, 0.0, 0.0, 0.0, 0.0, 0.0, 0.0, 0.0, 0.0, 0.0, 0.0, 0.0, 0.0, 0.0, 0.0, 0.0, 0.0, 0.0, 0.0, 0.0, 0.0, 0.0, 0.0, 0.0, 0.0, 0.0, 0.0, 0.0, 0.0, 0.0, 0.0, 0.0, 0.0, 0.0, 0.0, 0.0, 0.0, 0.0, 0.0, 0.0, 0.0, 0.0, 0.0, 0.0, 0.0, 0.0, 0.0, 0.0, 0.0, 0.0, 0.0, 0.0, 0.0, 0.0, 0.0, 0.0, 0.0, 0.0, 0.0, 0.0, 0.0, 0.0, 0.0, 0.0, 0.0, 0.0, 0.0, 0.0, 0.0, 0.0, 0.0, 0.0, 0.0, 0.0, 0.0, 0.0, 0.0, 0.0, 0.0, 0.0, 0.0, 0.0, 0.0, 0.0, 0.0, 0.0, 0.0, 0.0, 0.0, 0.0, 0.0, 0.0, 0.0, 0.0, 0.0, 0.0, 0.0, 0.0, 0.0, 0.0, 0.0, 0.0, 0.0, 0.0, 0.0, 0.0, 0.0, 0.0, 0.0, 0.0, 0.0, 0.0, 0.0, 0.0, 0.0, 0.0, 0.0, 0.0, 0.0, 0.0, 0.0, 0.0, 0.0, 0.0, 0.0, 0.0, 0.0, 0.0, 0.0, 0.0, 0.0, 0.0, 0.0, 0.0, 0.0, 0.0, 0.0, 0.0, 0.0, 0.0, 0.0, 0.0, 0.0, 0.0, 0.0, 0.0, 0.0, 0.0, 0.0, 0.0, 0.0, 0.0, 0.0, 0.0, 0.0, 0.0, 0.0, 0.0, 0.0, 0.0, 0.0, 0.0, 0.0, 0.0, 0.0, 0.0, 0.0, 0.0, 0.0])
me_circle_005.use_remesh_fix_poles = True
me_circle_005.use_remesh_preserve_attributes = False
me_circle_005.update()

# ---- objects
ob_sphere = bpy.data.objects.new('Sphere', me_sphere)
ob_circle = bpy.data.objects.new('Circle', me_circle)
ob_circle_001 = bpy.data.objects.new('Circle.001', me_circle_001)
ob_circle_002 = bpy.data.objects.new('Circle.002', me_circle_003)
ob_circle_003 = bpy.data.objects.new('Circle.003', me_circle_004)
ob_circle_004 = bpy.data.objects.new('Circle.004', me_circle_005)

# ---- transforms, parenting, visibility, modifiers, constraints
ob_sphere.location = (0.0, 0.0, 0.0)
ob_sphere.scale = (4.0, 4.0, 4.0)
ob_circle.location = (0.0, 0.0, 0.0)
ob_circle.scale = (3.9, 3.9, 3.9)
ob_circle_001.location = (0.0, 0.0, -1.49)
ob_circle_001.scale = (3.65, 3.65, 3.65)
ob_circle_002.location = (0.0, 0.0, 1.49)
ob_circle_002.scale = (3.62, 3.65, 3.65)
ob_circle_003.location = (0.0, 0.0, 2.829)
ob_circle_003.scale = (2.75, 2.75, 2.75)
ob_circle_004.location = (0.0, 0.0, 3.836)
ob_circle_004.scale = (0.77, 0.77, 0.77)

# ---- collection membership
col_collection.objects.link(ob_sphere)
col_collection.objects.link(ob_circle)
col_collection.objects.link(ob_circle_001)
col_collection.objects.link(ob_circle_002)
col_collection.objects.link(ob_circle_003)
col_collection.objects.link(ob_circle_004)

# ---- scene / render settings (as saved in the file)
scene.frame_start = 1; scene.frame_end = 250; scene.frame_set(1)
scene.render.engine = 'BLENDER_EEVEE_NEXT'
scene.cycles.sampling_pattern = 'TABULATED_SOBOL'
scene.cycles.use_light_tree = False
scene.view_settings.view_transform = 'Filmic'
bpy.context.view_layer.update()

# ---- added for rendering (the .blend has no active camera and no usable light): camera, sun
cam_auto = bpy.data.cameras.new('AutoCamera')
cam_auto.lens = 50.0
cam_auto.sensor_width = 36.0
cam_auto.clip_end = 1000.0
ob_auto_camera = bpy.data.objects.new('AutoCamera', cam_auto)
scene.collection.objects.link(ob_auto_camera)
ob_auto_camera.location = (11.5285, -13.7886, 10.4146)
ob_auto_camera.rotation_euler = (1.09748, -7.21219e-08, 0.694738)
scene.camera = ob_auto_camera
light_auto_sun = bpy.data.lights.new('AutoSun', 'SUN')
light_auto_sun.energy = 3.0
light_auto_sun.angle = 0.0523599
ob_auto_sun = bpy.data.objects.new('AutoSun', light_auto_sun)
scene.collection.objects.link(ob_auto_sun)
ob_auto_sun.rotation_euler = (0.872665, 0.174533, 0.523599)
bpy.context.view_layer.update()
